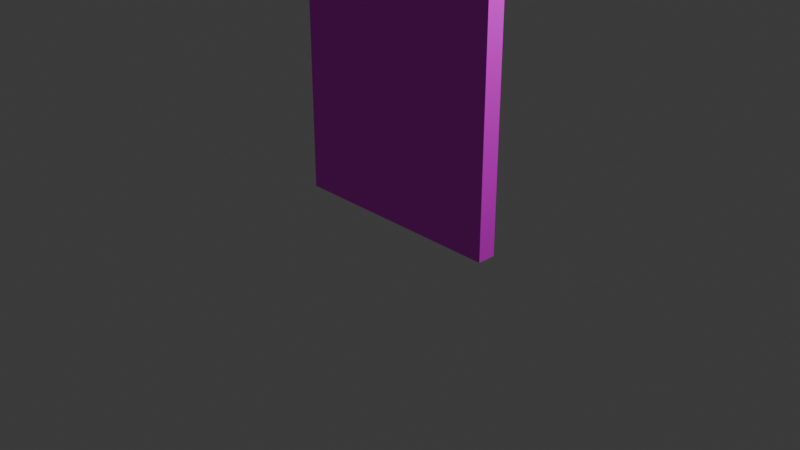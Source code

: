# Source: PuertaAula.blend  (saved by Blender 4.1.24; exported with 4.5.12 LTS)
import bpy
from mathutils import Matrix  # noqa: F401  (used for matrix-valued properties, if any)

bpy.ops.wm.read_factory_settings(use_empty=True)
scene = bpy.context.scene
scene.name = 'Scene'

# ---- collections
col_collection = bpy.data.collections.new('Collection'); scene.collection.children.link(col_collection)

# ---- images (referenced by path relative to the original .blend; pixels are not part of the script)
import os
ASSET_DIR = os.environ.get("B2B_ASSET_DIR", "")  # directory of the original .blend (textures are referenced by path, not embedded)
HERE = os.path.dirname(os.path.abspath(__file__))  # packed textures are extracted next to this script under _unpacked/

def load_image(name, relpath, width, height, colorspace="sRGB"):
    """Load a texture the original file referenced (path relative to the .blend, or extracted next to this script)."""
    p = next((c for c in (os.path.join(HERE, relpath), os.path.join(ASSET_DIR, relpath)) if relpath and os.path.exists(c)), "")
    if p:
        img = bpy.data.images.load(p, check_existing=True)
        img.name = name
    else:  # same state as the original file: an image datablock whose file is absent (Cycles renders it pink)
        img = bpy.data.images.new(name, width, height)
        img.source = "FILE"
        img.filepath = "//" + (relpath or name)
    img.colorspace_settings.name = colorspace
    return img
img_texturapuerta_png = load_image('TexturaPuerta.png', 'Texturas/TexturaPuerta.png', 1024, 1024, 'sRGB')

# ---- materials (node trees are filled in below, after node groups)
mat_texturapuerta = bpy.data.materials.new('TexturaPuerta')
mat_texturapuerta.use_transparent_shadow = False

# ---- material node trees
mat_texturapuerta.use_nodes = True; mat_texturapuerta.node_tree.nodes.clear()
_N = mat_texturapuerta.node_tree.nodes; _L = mat_texturapuerta.node_tree.links
n0 = _N.new('ShaderNodeBsdfPrincipled'); n0.name = 'Principled BSDF'; n0.location = (10, 300)
n1 = _N.new('ShaderNodeOutputMaterial'); n1.name = 'Material Output'; n1.location = (300, 300)
n2 = _N.new('ShaderNodeTexImage'); n2.name = 'Image Texture'; n2.location = (-280, 280)
n2.image = img_texturapuerta_png
_L.new(n0.outputs[0], n1.inputs[0])
_L.new(n2.outputs[0], n0.inputs[0])
n1.is_active_output = True

# ---- world
world_world = bpy.data.worlds.new('World'); scene.world = world_world
world_world.use_nodes = True; world_world.node_tree.nodes.clear()
_N = world_world.node_tree.nodes; _L = world_world.node_tree.links
n0 = _N.new('ShaderNodeOutputWorld'); n0.name = 'World Output'; n0.location = (300, 300)
n1 = _N.new('ShaderNodeBackground'); n1.name = 'Background'; n1.location = (10, 300)
n1.inputs[0].default_value = (0.05088, 0.05088, 0.05088, 1.0)
_L.new(n1.outputs[0], n0.inputs[0])
n0.is_active_output = True
world_world.color = (0.05088, 0.05088, 0.05088)
world_world.use_sun_shadow = False
world_world.sun_shadow_jitter_overblur = 0.0

# ---- cameras
cam_camera = bpy.data.cameras.new('Camera')
cam_camera.clip_end = 100.0
cam_camera.ortho_scale = 7.314

# ---- lights
light_light = bpy.data.lights.new('Light', 'POINT')
light_light.transmission_factor = 0.0
light_light.energy = 1000.0
light_light.shadow_soft_size = 0.1
light_light.shadow_maximum_resolution = 0.006
light_light.use_absolute_resolution = True

# ---- meshes
me_cube_001 = bpy.data.meshes.new('Cube.001')
me_cube_001.from_pydata([(-1.2, -1.0, -1.0), (-1.2, -1.0, 4.0), (-1.2, 1.0, -1.0), (-1.2, 1.0, 4.0), (1.2, -1.0, -1.0), (1.2, -1.0, 4.0), (1.2, 1.0, -1.0), (1.2, 1.0, 4.0)], [], [(0, 1, 3, 2), (2, 3, 7, 6), (6, 7, 5, 4), (4, 5, 1, 0), (2, 6, 4, 0), (7, 3, 1, 5)])
_uv = me_cube_001.uv_layers.new(name='UVMap')
_uv.uv.foreach_set('vector', [0.375, 0.0, 0.625, 0.0, 0.625, 0.25, 0.375, 0.25, 0.9217, 0.0004026, 0.9269, 0.9601, 0.08659, 0.9585, 0.0839, 0.001228, 0.375, 0.5, 0.625, 0.5, 0.625, 0.75, 0.375, 0.75, 0.09577, 0.0006324, 0.09494, 0.9584, 0.9237, 0.9577, 0.9262, -0.002345, 0.125, 0.5, 0.375, 0.5, 0.375, 0.75, 0.125, 0.75, 0.625, 0.5, 0.875, 0.5, 0.875, 0.75, 0.625, 0.75])
me_cube_001.materials.append(mat_texturapuerta)
me_cube_001.update()

# ---- objects
ob_light = bpy.data.objects.new('Light', light_light)
ob_camera = bpy.data.objects.new('Camera', cam_camera)
ob_cube = bpy.data.objects.new('Cube', me_cube_001)

# ---- transforms, parenting, visibility, modifiers, constraints
ob_light.location = (4.076, 1.005, 5.904)
ob_light.rotation_euler = (0.6503, 0.05522, 1.866)
ob_light.lock_rotations_4d = False
ob_light.empty_display_type = 'ARROWS'
ob_light.color = (0.0, 0.0, 0.0, 0.0)
ob_light.lineart.crease_threshold = 0.0
ob_camera.location = (7.359, -6.926, 4.958)
ob_camera.rotation_euler = (1.109, 0.0, 0.8149)
ob_camera.lock_rotations_4d = False
ob_camera.empty_display_type = 'ARROWS'
ob_camera.color = (0.0, 0.0, 0.0, 0.0)
ob_camera.display_type = 'WIRE'
ob_camera.lineart.crease_threshold = 0.0
ob_cube.location = (0.0, 0.0, 1.0)
ob_cube.scale = (1.0, 0.09919, 1.0)

# ---- collection membership
col_collection.objects.link(ob_light)
col_collection.objects.link(ob_camera)
col_collection.objects.link(ob_cube)

# ---- scene / render settings (as saved in the file)
scene.camera = ob_camera
scene.frame_start = 1; scene.frame_end = 250; scene.frame_set(1)
scene.render.engine = 'BLENDER_EEVEE_NEXT'
scene.cycles.sampling_pattern = 'TABULATED_SOBOL'
scene.eevee.ray_tracing_options.trace_max_roughness = 0.0
bpy.context.view_layer.update()
